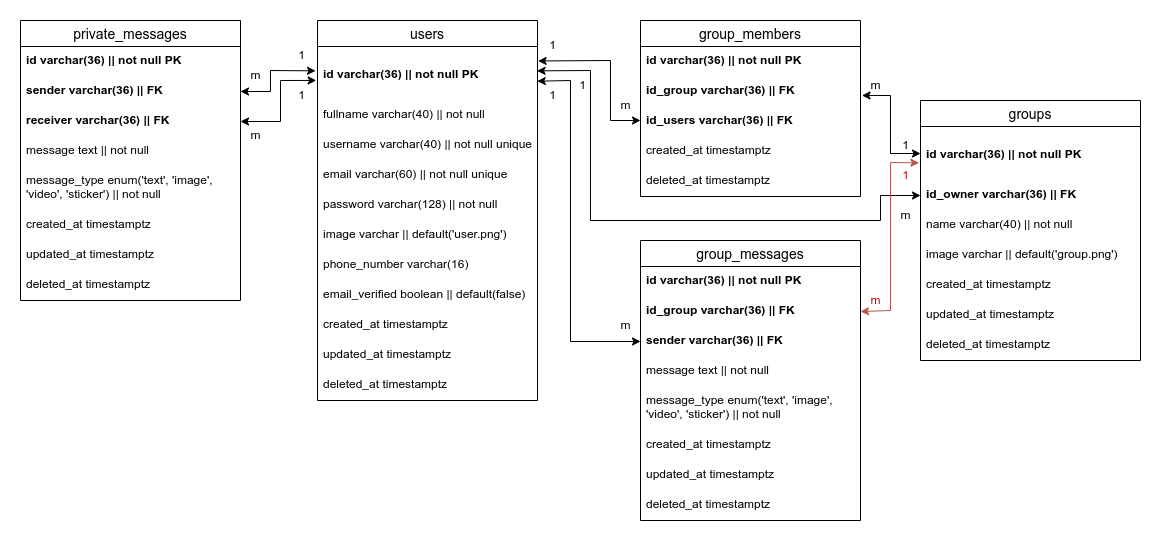

The diagram above was exported from draw.io. Its source (the exported page's mxGraphModel, read from the mxfile embedded in the PNG):
<mxGraphModel dx="1707" dy="540" grid="1" gridSize="10" guides="1" tooltips="1" connect="1" arrows="1" fold="1" page="1" pageScale="1" pageWidth="827" pageHeight="1169" math="0" shadow="0">
  <root>
    <mxCell id="0" />
    <mxCell id="1" parent="0" />
    <mxCell id="zmt-oyfFCLbIV_jg3hom-1" value="users" style="swimlane;fontStyle=0;childLayout=stackLayout;horizontal=1;startSize=26;horizontalStack=0;resizeParent=1;resizeParentMax=0;resizeLast=0;collapsible=1;marginBottom=0;align=center;fontSize=14;" vertex="1" parent="1">
      <mxGeometry x="-523" y="320" width="220" height="380" as="geometry">
        <mxRectangle x="-90" y="160" width="70" height="30" as="alternateBounds" />
      </mxGeometry>
    </mxCell>
    <mxCell id="zmt-oyfFCLbIV_jg3hom-2" value="id varchar(36) || not null PK" style="text;strokeColor=none;fillColor=none;spacingLeft=4;spacingRight=4;overflow=hidden;rotatable=0;points=[[0,0.5],[1,0.5]];portConstraint=eastwest;fontSize=12;fontStyle=1;align=left;verticalAlign=middle;" vertex="1" parent="zmt-oyfFCLbIV_jg3hom-1">
      <mxGeometry y="26" width="220" height="54" as="geometry" />
    </mxCell>
    <mxCell id="zmt-oyfFCLbIV_jg3hom-3" value="fullname varchar(40) || not null" style="text;strokeColor=none;fillColor=none;spacingLeft=4;spacingRight=4;overflow=hidden;rotatable=0;points=[[0,0.5],[1,0.5]];portConstraint=eastwest;fontSize=12;" vertex="1" parent="zmt-oyfFCLbIV_jg3hom-1">
      <mxGeometry y="80" width="220" height="30" as="geometry" />
    </mxCell>
    <mxCell id="zmt-oyfFCLbIV_jg3hom-4" value="username varchar(40) || not null unique" style="text;strokeColor=none;fillColor=none;spacingLeft=4;spacingRight=4;overflow=hidden;rotatable=0;points=[[0,0.5],[1,0.5]];portConstraint=eastwest;fontSize=12;" vertex="1" parent="zmt-oyfFCLbIV_jg3hom-1">
      <mxGeometry y="110" width="220" height="30" as="geometry" />
    </mxCell>
    <mxCell id="zmt-oyfFCLbIV_jg3hom-5" value="email varchar(60) || not null unique" style="text;strokeColor=none;fillColor=none;spacingLeft=4;spacingRight=4;overflow=hidden;rotatable=0;points=[[0,0.5],[1,0.5]];portConstraint=eastwest;fontSize=12;" vertex="1" parent="zmt-oyfFCLbIV_jg3hom-1">
      <mxGeometry y="140" width="220" height="30" as="geometry" />
    </mxCell>
    <mxCell id="zmt-oyfFCLbIV_jg3hom-6" value="password varchar(128) || not null" style="text;strokeColor=none;fillColor=none;spacingLeft=4;spacingRight=4;overflow=hidden;rotatable=0;points=[[0,0.5],[1,0.5]];portConstraint=eastwest;fontSize=12;" vertex="1" parent="zmt-oyfFCLbIV_jg3hom-1">
      <mxGeometry y="170" width="220" height="30" as="geometry" />
    </mxCell>
    <mxCell id="zmt-oyfFCLbIV_jg3hom-7" value="image varchar || default('user.png')" style="text;strokeColor=none;fillColor=none;spacingLeft=4;spacingRight=4;overflow=hidden;rotatable=0;points=[[0,0.5],[1,0.5]];portConstraint=eastwest;fontSize=12;" vertex="1" parent="zmt-oyfFCLbIV_jg3hom-1">
      <mxGeometry y="200" width="220" height="30" as="geometry" />
    </mxCell>
    <mxCell id="zmt-oyfFCLbIV_jg3hom-8" value="phone_number varchar(16)" style="text;strokeColor=none;fillColor=none;spacingLeft=4;spacingRight=4;overflow=hidden;rotatable=0;points=[[0,0.5],[1,0.5]];portConstraint=eastwest;fontSize=12;" vertex="1" parent="zmt-oyfFCLbIV_jg3hom-1">
      <mxGeometry y="230" width="220" height="30" as="geometry" />
    </mxCell>
    <mxCell id="zmt-oyfFCLbIV_jg3hom-65" value="email_verified boolean || default(false)" style="text;strokeColor=none;fillColor=none;spacingLeft=4;spacingRight=4;overflow=hidden;rotatable=0;points=[[0,0.5],[1,0.5]];portConstraint=eastwest;fontSize=12;" vertex="1" parent="zmt-oyfFCLbIV_jg3hom-1">
      <mxGeometry y="260" width="220" height="30" as="geometry" />
    </mxCell>
    <mxCell id="zmt-oyfFCLbIV_jg3hom-9" value="created_at timestamptz" style="text;strokeColor=none;fillColor=none;spacingLeft=4;spacingRight=4;overflow=hidden;rotatable=0;points=[[0,0.5],[1,0.5]];portConstraint=eastwest;fontSize=12;" vertex="1" parent="zmt-oyfFCLbIV_jg3hom-1">
      <mxGeometry y="290" width="220" height="30" as="geometry" />
    </mxCell>
    <mxCell id="zmt-oyfFCLbIV_jg3hom-10" value="updated_at timestamptz" style="text;strokeColor=none;fillColor=none;spacingLeft=4;spacingRight=4;overflow=hidden;rotatable=0;points=[[0,0.5],[1,0.5]];portConstraint=eastwest;fontSize=12;" vertex="1" parent="zmt-oyfFCLbIV_jg3hom-1">
      <mxGeometry y="320" width="220" height="30" as="geometry" />
    </mxCell>
    <mxCell id="zmt-oyfFCLbIV_jg3hom-11" value="deleted_at timestamptz" style="text;strokeColor=none;fillColor=none;spacingLeft=4;spacingRight=4;overflow=hidden;rotatable=0;points=[[0,0.5],[1,0.5]];portConstraint=eastwest;fontSize=12;" vertex="1" parent="zmt-oyfFCLbIV_jg3hom-1">
      <mxGeometry y="350" width="220" height="30" as="geometry" />
    </mxCell>
    <mxCell id="zmt-oyfFCLbIV_jg3hom-12" value="private_messages" style="swimlane;fontStyle=0;childLayout=stackLayout;horizontal=1;startSize=26;horizontalStack=0;resizeParent=1;resizeParentMax=0;resizeLast=0;collapsible=1;marginBottom=0;align=center;fontSize=14;" vertex="1" parent="1">
      <mxGeometry x="-820" y="320" width="220" height="280" as="geometry" />
    </mxCell>
    <mxCell id="zmt-oyfFCLbIV_jg3hom-13" value="id varchar(36) || not null PK" style="text;strokeColor=none;fillColor=none;spacingLeft=4;spacingRight=4;overflow=hidden;rotatable=0;points=[[0,0.5],[1,0.5]];portConstraint=eastwest;fontSize=12;fontStyle=1" vertex="1" parent="zmt-oyfFCLbIV_jg3hom-12">
      <mxGeometry y="26" width="220" height="30" as="geometry" />
    </mxCell>
    <mxCell id="zmt-oyfFCLbIV_jg3hom-14" value="sender varchar(36) || FK" style="text;strokeColor=none;fillColor=none;spacingLeft=4;spacingRight=4;overflow=hidden;rotatable=0;points=[[0,0.5],[1,0.5]];portConstraint=eastwest;fontSize=12;fontStyle=1" vertex="1" parent="zmt-oyfFCLbIV_jg3hom-12">
      <mxGeometry y="56" width="220" height="30" as="geometry" />
    </mxCell>
    <mxCell id="zmt-oyfFCLbIV_jg3hom-15" value="receiver varchar(36) || FK" style="text;strokeColor=none;fillColor=none;spacingLeft=4;spacingRight=4;overflow=hidden;rotatable=0;points=[[0,0.5],[1,0.5]];portConstraint=eastwest;fontSize=12;fontStyle=1" vertex="1" parent="zmt-oyfFCLbIV_jg3hom-12">
      <mxGeometry y="86" width="220" height="30" as="geometry" />
    </mxCell>
    <mxCell id="zmt-oyfFCLbIV_jg3hom-16" value="message text || not null" style="text;strokeColor=none;fillColor=none;spacingLeft=4;spacingRight=4;overflow=hidden;rotatable=0;points=[[0,0.5],[1,0.5]];portConstraint=eastwest;fontSize=12;fontStyle=0" vertex="1" parent="zmt-oyfFCLbIV_jg3hom-12">
      <mxGeometry y="116" width="220" height="30" as="geometry" />
    </mxCell>
    <mxCell id="zmt-oyfFCLbIV_jg3hom-17" value="message_type enum('text', 'image',&#10;'video', 'sticker') || not null" style="text;strokeColor=none;fillColor=none;spacingLeft=4;spacingRight=4;overflow=hidden;rotatable=0;points=[[0,0.5],[1,0.5]];portConstraint=eastwest;fontSize=12;fontStyle=0" vertex="1" parent="zmt-oyfFCLbIV_jg3hom-12">
      <mxGeometry y="146" width="220" height="44" as="geometry" />
    </mxCell>
    <mxCell id="zmt-oyfFCLbIV_jg3hom-18" value="created_at timestamptz" style="text;strokeColor=none;fillColor=none;spacingLeft=4;spacingRight=4;overflow=hidden;rotatable=0;points=[[0,0.5],[1,0.5]];portConstraint=eastwest;fontSize=12;fontStyle=0" vertex="1" parent="zmt-oyfFCLbIV_jg3hom-12">
      <mxGeometry y="190" width="220" height="30" as="geometry" />
    </mxCell>
    <mxCell id="zmt-oyfFCLbIV_jg3hom-19" value="updated_at timestamptz" style="text;strokeColor=none;fillColor=none;spacingLeft=4;spacingRight=4;overflow=hidden;rotatable=0;points=[[0,0.5],[1,0.5]];portConstraint=eastwest;fontSize=12;fontStyle=0" vertex="1" parent="zmt-oyfFCLbIV_jg3hom-12">
      <mxGeometry y="220" width="220" height="30" as="geometry" />
    </mxCell>
    <mxCell id="zmt-oyfFCLbIV_jg3hom-20" value="deleted_at timestamptz" style="text;strokeColor=none;fillColor=none;spacingLeft=4;spacingRight=4;overflow=hidden;rotatable=0;points=[[0,0.5],[1,0.5]];portConstraint=eastwest;fontSize=12;fontStyle=0" vertex="1" parent="zmt-oyfFCLbIV_jg3hom-12">
      <mxGeometry y="250" width="220" height="30" as="geometry" />
    </mxCell>
    <mxCell id="zmt-oyfFCLbIV_jg3hom-21" value="groups" style="swimlane;fontStyle=0;childLayout=stackLayout;horizontal=1;startSize=26;horizontalStack=0;resizeParent=1;resizeParentMax=0;resizeLast=0;collapsible=1;marginBottom=0;align=center;fontSize=14;" vertex="1" parent="1">
      <mxGeometry x="80" y="400" width="220" height="260" as="geometry">
        <mxRectangle x="-90" y="160" width="70" height="30" as="alternateBounds" />
      </mxGeometry>
    </mxCell>
    <mxCell id="zmt-oyfFCLbIV_jg3hom-22" value="id varchar(36) || not null PK" style="text;strokeColor=none;fillColor=none;spacingLeft=4;spacingRight=4;overflow=hidden;rotatable=0;points=[[0,0.5],[1,0.5]];portConstraint=eastwest;fontSize=12;fontStyle=1;align=left;verticalAlign=middle;" vertex="1" parent="zmt-oyfFCLbIV_jg3hom-21">
      <mxGeometry y="26" width="220" height="54" as="geometry" />
    </mxCell>
    <mxCell id="zmt-oyfFCLbIV_jg3hom-23" value="id_owner varchar(36) || FK" style="text;strokeColor=none;fillColor=none;spacingLeft=4;spacingRight=4;overflow=hidden;rotatable=0;points=[[0,0.5],[1,0.5]];portConstraint=eastwest;fontSize=12;fontStyle=1" vertex="1" parent="zmt-oyfFCLbIV_jg3hom-21">
      <mxGeometry y="80" width="220" height="30" as="geometry" />
    </mxCell>
    <mxCell id="zmt-oyfFCLbIV_jg3hom-24" value="name varchar(40) || not null" style="text;strokeColor=none;fillColor=none;spacingLeft=4;spacingRight=4;overflow=hidden;rotatable=0;points=[[0,0.5],[1,0.5]];portConstraint=eastwest;fontSize=12;" vertex="1" parent="zmt-oyfFCLbIV_jg3hom-21">
      <mxGeometry y="110" width="220" height="30" as="geometry" />
    </mxCell>
    <mxCell id="zmt-oyfFCLbIV_jg3hom-25" value="image varchar || default('group.png')" style="text;strokeColor=none;fillColor=none;spacingLeft=4;spacingRight=4;overflow=hidden;rotatable=0;points=[[0,0.5],[1,0.5]];portConstraint=eastwest;fontSize=12;" vertex="1" parent="zmt-oyfFCLbIV_jg3hom-21">
      <mxGeometry y="140" width="220" height="30" as="geometry" />
    </mxCell>
    <mxCell id="zmt-oyfFCLbIV_jg3hom-26" value="created_at timestamptz" style="text;strokeColor=none;fillColor=none;spacingLeft=4;spacingRight=4;overflow=hidden;rotatable=0;points=[[0,0.5],[1,0.5]];portConstraint=eastwest;fontSize=12;" vertex="1" parent="zmt-oyfFCLbIV_jg3hom-21">
      <mxGeometry y="170" width="220" height="30" as="geometry" />
    </mxCell>
    <mxCell id="zmt-oyfFCLbIV_jg3hom-27" value="updated_at timestamptz" style="text;strokeColor=none;fillColor=none;spacingLeft=4;spacingRight=4;overflow=hidden;rotatable=0;points=[[0,0.5],[1,0.5]];portConstraint=eastwest;fontSize=12;" vertex="1" parent="zmt-oyfFCLbIV_jg3hom-21">
      <mxGeometry y="200" width="220" height="30" as="geometry" />
    </mxCell>
    <mxCell id="zmt-oyfFCLbIV_jg3hom-28" value="deleted_at timestamptz" style="text;strokeColor=none;fillColor=none;spacingLeft=4;spacingRight=4;overflow=hidden;rotatable=0;points=[[0,0.5],[1,0.5]];portConstraint=eastwest;fontSize=12;" vertex="1" parent="zmt-oyfFCLbIV_jg3hom-21">
      <mxGeometry y="230" width="220" height="30" as="geometry" />
    </mxCell>
    <mxCell id="zmt-oyfFCLbIV_jg3hom-29" value="group_members" style="swimlane;fontStyle=0;childLayout=stackLayout;horizontal=1;startSize=26;horizontalStack=0;resizeParent=1;resizeParentMax=0;resizeLast=0;collapsible=1;marginBottom=0;align=center;fontSize=14;" vertex="1" parent="1">
      <mxGeometry x="-200" y="320" width="220" height="176" as="geometry" />
    </mxCell>
    <mxCell id="zmt-oyfFCLbIV_jg3hom-30" value="id varchar(36) || not null PK" style="text;strokeColor=none;fillColor=none;spacingLeft=4;spacingRight=4;overflow=hidden;rotatable=0;points=[[0,0.5],[1,0.5]];portConstraint=eastwest;fontSize=12;fontStyle=1" vertex="1" parent="zmt-oyfFCLbIV_jg3hom-29">
      <mxGeometry y="26" width="220" height="30" as="geometry" />
    </mxCell>
    <mxCell id="zmt-oyfFCLbIV_jg3hom-31" value="id_group varchar(36) || FK" style="text;strokeColor=none;fillColor=none;spacingLeft=4;spacingRight=4;overflow=hidden;rotatable=0;points=[[0,0.5],[1,0.5]];portConstraint=eastwest;fontSize=12;fontStyle=1" vertex="1" parent="zmt-oyfFCLbIV_jg3hom-29">
      <mxGeometry y="56" width="220" height="30" as="geometry" />
    </mxCell>
    <mxCell id="zmt-oyfFCLbIV_jg3hom-32" value="id_users varchar(36) || FK" style="text;strokeColor=none;fillColor=none;spacingLeft=4;spacingRight=4;overflow=hidden;rotatable=0;points=[[0,0.5],[1,0.5]];portConstraint=eastwest;fontSize=12;fontStyle=1" vertex="1" parent="zmt-oyfFCLbIV_jg3hom-29">
      <mxGeometry y="86" width="220" height="30" as="geometry" />
    </mxCell>
    <mxCell id="zmt-oyfFCLbIV_jg3hom-33" value="created_at timestamptz" style="text;strokeColor=none;fillColor=none;spacingLeft=4;spacingRight=4;overflow=hidden;rotatable=0;points=[[0,0.5],[1,0.5]];portConstraint=eastwest;fontSize=12;fontStyle=0" vertex="1" parent="zmt-oyfFCLbIV_jg3hom-29">
      <mxGeometry y="116" width="220" height="30" as="geometry" />
    </mxCell>
    <mxCell id="zmt-oyfFCLbIV_jg3hom-34" value="deleted_at timestamptz" style="text;strokeColor=none;fillColor=none;spacingLeft=4;spacingRight=4;overflow=hidden;rotatable=0;points=[[0,0.5],[1,0.5]];portConstraint=eastwest;fontSize=12;fontStyle=0" vertex="1" parent="zmt-oyfFCLbIV_jg3hom-29">
      <mxGeometry y="146" width="220" height="30" as="geometry" />
    </mxCell>
    <mxCell id="zmt-oyfFCLbIV_jg3hom-35" value="group_messages" style="swimlane;fontStyle=0;childLayout=stackLayout;horizontal=1;startSize=26;horizontalStack=0;resizeParent=1;resizeParentMax=0;resizeLast=0;collapsible=1;marginBottom=0;align=center;fontSize=14;" vertex="1" parent="1">
      <mxGeometry x="-200" y="540" width="220" height="280" as="geometry" />
    </mxCell>
    <mxCell id="zmt-oyfFCLbIV_jg3hom-36" value="id varchar(36) || not null PK" style="text;strokeColor=none;fillColor=none;spacingLeft=4;spacingRight=4;overflow=hidden;rotatable=0;points=[[0,0.5],[1,0.5]];portConstraint=eastwest;fontSize=12;fontStyle=1" vertex="1" parent="zmt-oyfFCLbIV_jg3hom-35">
      <mxGeometry y="26" width="220" height="30" as="geometry" />
    </mxCell>
    <mxCell id="zmt-oyfFCLbIV_jg3hom-37" value="id_group varchar(36) || FK" style="text;strokeColor=none;fillColor=none;spacingLeft=4;spacingRight=4;overflow=hidden;rotatable=0;points=[[0,0.5],[1,0.5]];portConstraint=eastwest;fontSize=12;fontStyle=1" vertex="1" parent="zmt-oyfFCLbIV_jg3hom-35">
      <mxGeometry y="56" width="220" height="30" as="geometry" />
    </mxCell>
    <mxCell id="zmt-oyfFCLbIV_jg3hom-38" value="sender varchar(36) || FK" style="text;strokeColor=none;fillColor=none;spacingLeft=4;spacingRight=4;overflow=hidden;rotatable=0;points=[[0,0.5],[1,0.5]];portConstraint=eastwest;fontSize=12;fontStyle=1" vertex="1" parent="zmt-oyfFCLbIV_jg3hom-35">
      <mxGeometry y="86" width="220" height="30" as="geometry" />
    </mxCell>
    <mxCell id="zmt-oyfFCLbIV_jg3hom-39" value="message text || not null" style="text;strokeColor=none;fillColor=none;spacingLeft=4;spacingRight=4;overflow=hidden;rotatable=0;points=[[0,0.5],[1,0.5]];portConstraint=eastwest;fontSize=12;fontStyle=0" vertex="1" parent="zmt-oyfFCLbIV_jg3hom-35">
      <mxGeometry y="116" width="220" height="30" as="geometry" />
    </mxCell>
    <mxCell id="zmt-oyfFCLbIV_jg3hom-40" value="message_type enum('text', 'image',&#10;'video', 'sticker') || not null" style="text;strokeColor=none;fillColor=none;spacingLeft=4;spacingRight=4;overflow=hidden;rotatable=0;points=[[0,0.5],[1,0.5]];portConstraint=eastwest;fontSize=12;fontStyle=0" vertex="1" parent="zmt-oyfFCLbIV_jg3hom-35">
      <mxGeometry y="146" width="220" height="44" as="geometry" />
    </mxCell>
    <mxCell id="zmt-oyfFCLbIV_jg3hom-41" value="created_at timestamptz" style="text;strokeColor=none;fillColor=none;spacingLeft=4;spacingRight=4;overflow=hidden;rotatable=0;points=[[0,0.5],[1,0.5]];portConstraint=eastwest;fontSize=12;" vertex="1" parent="zmt-oyfFCLbIV_jg3hom-35">
      <mxGeometry y="190" width="220" height="30" as="geometry" />
    </mxCell>
    <mxCell id="zmt-oyfFCLbIV_jg3hom-42" value="updated_at timestamptz" style="text;strokeColor=none;fillColor=none;spacingLeft=4;spacingRight=4;overflow=hidden;rotatable=0;points=[[0,0.5],[1,0.5]];portConstraint=eastwest;fontSize=12;" vertex="1" parent="zmt-oyfFCLbIV_jg3hom-35">
      <mxGeometry y="220" width="220" height="30" as="geometry" />
    </mxCell>
    <mxCell id="zmt-oyfFCLbIV_jg3hom-43" value="deleted_at timestamptz" style="text;strokeColor=none;fillColor=none;spacingLeft=4;spacingRight=4;overflow=hidden;rotatable=0;points=[[0,0.5],[1,0.5]];portConstraint=eastwest;fontSize=12;" vertex="1" parent="zmt-oyfFCLbIV_jg3hom-35">
      <mxGeometry y="250" width="220" height="30" as="geometry" />
    </mxCell>
    <mxCell id="zmt-oyfFCLbIV_jg3hom-44" value="" style="endArrow=classic;startArrow=classic;html=1;rounded=0;exitX=1;exitY=0.5;exitDx=0;exitDy=0;entryX=-0.009;entryY=0.451;entryDx=0;entryDy=0;entryPerimeter=0;" edge="1" parent="1" source="zmt-oyfFCLbIV_jg3hom-14" target="zmt-oyfFCLbIV_jg3hom-2">
      <mxGeometry width="50" height="50" relative="1" as="geometry">
        <mxPoint x="-590" y="360" as="sourcePoint" />
        <mxPoint x="-530" y="370" as="targetPoint" />
        <Array as="points">
          <mxPoint x="-570" y="391" />
          <mxPoint x="-570" y="370" />
        </Array>
      </mxGeometry>
    </mxCell>
    <mxCell id="zmt-oyfFCLbIV_jg3hom-45" value="" style="endArrow=classic;startArrow=classic;html=1;rounded=0;entryX=-0.006;entryY=0.628;entryDx=0;entryDy=0;exitX=1;exitY=0.5;exitDx=0;exitDy=0;entryPerimeter=0;" edge="1" parent="1" source="zmt-oyfFCLbIV_jg3hom-15" target="zmt-oyfFCLbIV_jg3hom-2">
      <mxGeometry width="50" height="50" relative="1" as="geometry">
        <mxPoint x="-630" y="450" as="sourcePoint" />
        <mxPoint x="-580" y="400" as="targetPoint" />
        <Array as="points">
          <mxPoint x="-560" y="421" />
          <mxPoint x="-560" y="380" />
        </Array>
      </mxGeometry>
    </mxCell>
    <mxCell id="zmt-oyfFCLbIV_jg3hom-46" value="m" style="text;html=1;align=center;verticalAlign=middle;resizable=0;points=[];autosize=1;strokeColor=none;fillColor=none;" vertex="1" parent="1">
      <mxGeometry x="-600" y="420" width="30" height="30" as="geometry" />
    </mxCell>
    <mxCell id="zmt-oyfFCLbIV_jg3hom-47" value="m" style="text;html=1;align=center;verticalAlign=middle;resizable=0;points=[];autosize=1;strokeColor=none;fillColor=none;" vertex="1" parent="1">
      <mxGeometry x="-600" y="360" width="30" height="30" as="geometry" />
    </mxCell>
    <mxCell id="zmt-oyfFCLbIV_jg3hom-48" value="1" style="text;html=1;align=center;verticalAlign=middle;resizable=0;points=[];autosize=1;strokeColor=none;fillColor=none;" vertex="1" parent="1">
      <mxGeometry x="-554" y="380" width="30" height="30" as="geometry" />
    </mxCell>
    <mxCell id="zmt-oyfFCLbIV_jg3hom-49" value="1" style="text;html=1;align=center;verticalAlign=middle;resizable=0;points=[];autosize=1;strokeColor=none;fillColor=none;" vertex="1" parent="1">
      <mxGeometry x="-554" y="340" width="30" height="30" as="geometry" />
    </mxCell>
    <mxCell id="zmt-oyfFCLbIV_jg3hom-50" value="" style="endArrow=classic;startArrow=classic;html=1;rounded=0;exitX=1.003;exitY=0.268;exitDx=0;exitDy=0;exitPerimeter=0;" edge="1" parent="1" source="zmt-oyfFCLbIV_jg3hom-2">
      <mxGeometry width="50" height="50" relative="1" as="geometry">
        <mxPoint x="-290" y="450" as="sourcePoint" />
        <mxPoint x="-200" y="420" as="targetPoint" />
        <Array as="points">
          <mxPoint x="-230" y="360" />
          <mxPoint x="-230" y="420" />
        </Array>
      </mxGeometry>
    </mxCell>
    <mxCell id="zmt-oyfFCLbIV_jg3hom-51" value="" style="endArrow=classic;startArrow=classic;html=1;rounded=0;entryX=0;entryY=0.5;entryDx=0;entryDy=0;exitX=0.999;exitY=0.643;exitDx=0;exitDy=0;exitPerimeter=0;" edge="1" parent="1" source="zmt-oyfFCLbIV_jg3hom-2" target="zmt-oyfFCLbIV_jg3hom-38">
      <mxGeometry width="50" height="50" relative="1" as="geometry">
        <mxPoint x="-300" y="380" as="sourcePoint" />
        <mxPoint x="-220" y="600" as="targetPoint" />
        <Array as="points">
          <mxPoint x="-270" y="380" />
          <mxPoint x="-270" y="641" />
        </Array>
      </mxGeometry>
    </mxCell>
    <mxCell id="zmt-oyfFCLbIV_jg3hom-52" value="" style="endArrow=classic;startArrow=classic;html=1;rounded=0;entryX=0;entryY=0.5;entryDx=0;entryDy=0;exitX=0.998;exitY=0.451;exitDx=0;exitDy=0;exitPerimeter=0;" edge="1" parent="1" source="zmt-oyfFCLbIV_jg3hom-2" target="zmt-oyfFCLbIV_jg3hom-23">
      <mxGeometry width="50" height="50" relative="1" as="geometry">
        <mxPoint x="-300" y="370" as="sourcePoint" />
        <mxPoint x="-240" y="400" as="targetPoint" />
        <Array as="points">
          <mxPoint x="-250" y="370" />
          <mxPoint x="-250" y="520" />
          <mxPoint x="40" y="520" />
          <mxPoint x="40" y="495" />
        </Array>
      </mxGeometry>
    </mxCell>
    <mxCell id="zmt-oyfFCLbIV_jg3hom-53" value="" style="endArrow=classic;startArrow=classic;html=1;rounded=0;exitX=1.007;exitY=0.632;exitDx=0;exitDy=0;exitPerimeter=0;" edge="1" parent="1" source="zmt-oyfFCLbIV_jg3hom-31">
      <mxGeometry width="50" height="50" relative="1" as="geometry">
        <mxPoint x="-50" y="480" as="sourcePoint" />
        <mxPoint x="80" y="453" as="targetPoint" />
        <Array as="points">
          <mxPoint x="50" y="395" />
          <mxPoint x="50" y="453" />
        </Array>
      </mxGeometry>
    </mxCell>
    <mxCell id="zmt-oyfFCLbIV_jg3hom-54" value="" style="endArrow=classic;startArrow=classic;html=1;rounded=0;exitX=1;exitY=0.5;exitDx=0;exitDy=0;entryX=-0.007;entryY=0.673;entryDx=0;entryDy=0;entryPerimeter=0;fillColor=#f8cecc;strokeColor=#b85450;" edge="1" parent="1" source="zmt-oyfFCLbIV_jg3hom-37" target="zmt-oyfFCLbIV_jg3hom-22">
      <mxGeometry width="50" height="50" relative="1" as="geometry">
        <mxPoint x="-50" y="560" as="sourcePoint" />
        <mxPoint x="60" y="580" as="targetPoint" />
        <Array as="points">
          <mxPoint x="50" y="610" />
          <mxPoint x="50" y="462" />
        </Array>
      </mxGeometry>
    </mxCell>
    <mxCell id="zmt-oyfFCLbIV_jg3hom-55" value="1" style="text;html=1;align=center;verticalAlign=middle;resizable=0;points=[];autosize=1;strokeColor=none;fillColor=none;" vertex="1" parent="1">
      <mxGeometry x="-303" y="330" width="30" height="30" as="geometry" />
    </mxCell>
    <mxCell id="zmt-oyfFCLbIV_jg3hom-56" value="1" style="text;html=1;align=center;verticalAlign=middle;resizable=0;points=[];autosize=1;strokeColor=none;fillColor=none;" vertex="1" parent="1">
      <mxGeometry x="-303" y="380" width="30" height="30" as="geometry" />
    </mxCell>
    <mxCell id="zmt-oyfFCLbIV_jg3hom-57" value="1" style="text;html=1;align=center;verticalAlign=middle;resizable=0;points=[];autosize=1;strokeColor=none;fillColor=none;" vertex="1" parent="1">
      <mxGeometry x="-273" y="370" width="30" height="30" as="geometry" />
    </mxCell>
    <mxCell id="zmt-oyfFCLbIV_jg3hom-58" value="m" style="text;html=1;align=center;verticalAlign=middle;resizable=0;points=[];autosize=1;strokeColor=none;fillColor=none;" vertex="1" parent="1">
      <mxGeometry x="-230" y="390" width="30" height="30" as="geometry" />
    </mxCell>
    <mxCell id="zmt-oyfFCLbIV_jg3hom-59" value="m" style="text;html=1;align=center;verticalAlign=middle;resizable=0;points=[];autosize=1;strokeColor=none;fillColor=none;" vertex="1" parent="1">
      <mxGeometry x="-230" y="610" width="30" height="30" as="geometry" />
    </mxCell>
    <mxCell id="zmt-oyfFCLbIV_jg3hom-60" value="m" style="text;html=1;align=center;verticalAlign=middle;resizable=0;points=[];autosize=1;strokeColor=none;fillColor=none;" vertex="1" parent="1">
      <mxGeometry x="20" y="370" width="30" height="30" as="geometry" />
    </mxCell>
    <mxCell id="zmt-oyfFCLbIV_jg3hom-61" value="m" style="text;html=1;align=center;verticalAlign=middle;resizable=0;points=[];autosize=1;strokeColor=none;fillColor=none;" vertex="1" parent="1">
      <mxGeometry x="50" y="500" width="30" height="30" as="geometry" />
    </mxCell>
    <mxCell id="zmt-oyfFCLbIV_jg3hom-62" value="1" style="text;html=1;align=center;verticalAlign=middle;resizable=0;points=[];autosize=1;strokeColor=none;fillColor=none;" vertex="1" parent="1">
      <mxGeometry x="50" y="430" width="30" height="30" as="geometry" />
    </mxCell>
    <mxCell id="zmt-oyfFCLbIV_jg3hom-63" value="&lt;font color=&quot;#cc0000&quot;&gt;1&lt;/font&gt;" style="text;html=1;align=center;verticalAlign=middle;resizable=0;points=[];autosize=1;strokeColor=none;fillColor=none;" vertex="1" parent="1">
      <mxGeometry x="50" y="460" width="30" height="30" as="geometry" />
    </mxCell>
    <mxCell id="zmt-oyfFCLbIV_jg3hom-64" value="&lt;font color=&quot;#cc0000&quot;&gt;m&lt;/font&gt;" style="text;html=1;align=center;verticalAlign=middle;resizable=0;points=[];autosize=1;strokeColor=none;fillColor=none;" vertex="1" parent="1">
      <mxGeometry x="20" y="585" width="30" height="30" as="geometry" />
    </mxCell>
  </root>
</mxGraphModel>